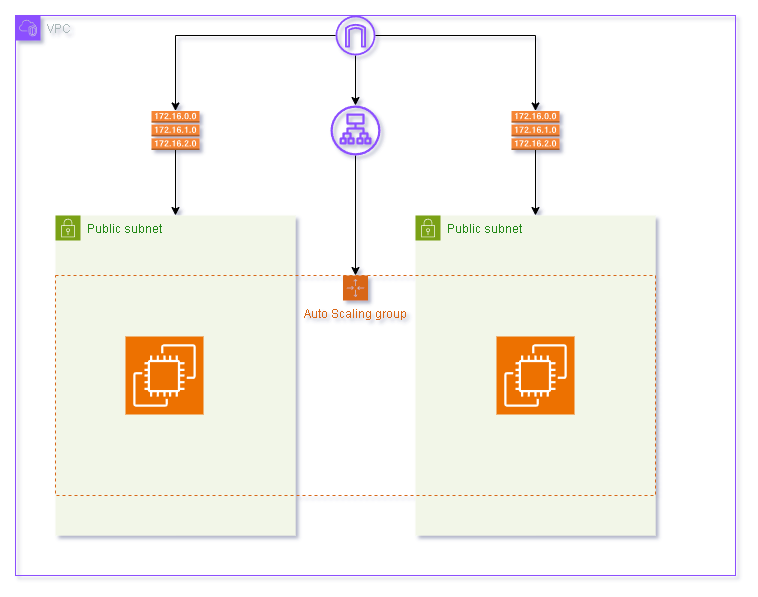

The diagram above was exported from draw.io. Its source (the exported page's mxGraphModel, read from the mxfile embedded in the PNG):
<mxGraphModel dx="1158" dy="682" grid="1" gridSize="10" guides="1" tooltips="1" connect="1" arrows="1" fold="1" page="1" pageScale="1" pageWidth="3300" pageHeight="4681" math="0" shadow="0">
  <root>
    <mxCell id="0" />
    <mxCell id="1" parent="0" />
    <mxCell id="GfwANSrjcOrZFnrP9txE-1" value="VPC" style="points=[[0,0],[0.25,0],[0.5,0],[0.75,0],[1,0],[1,0.25],[1,0.5],[1,0.75],[1,1],[0.75,1],[0.5,1],[0.25,1],[0,1],[0,0.75],[0,0.5],[0,0.25]];outlineConnect=0;gradientColor=none;html=1;whiteSpace=wrap;fontSize=12;fontStyle=0;container=1;pointerEvents=0;collapsible=0;recursiveResize=0;shape=mxgraph.aws4.group;grIcon=mxgraph.aws4.group_vpc2;strokeColor=#8C4FFF;fillColor=none;verticalAlign=top;align=left;spacingLeft=30;fontColor=#AAB7B8;dashed=0;" vertex="1" parent="1">
      <mxGeometry x="200" y="120" width="720" height="560" as="geometry" />
    </mxCell>
    <mxCell id="GfwANSrjcOrZFnrP9txE-2" value="Public subnet" style="points=[[0,0],[0.25,0],[0.5,0],[0.75,0],[1,0],[1,0.25],[1,0.5],[1,0.75],[1,1],[0.75,1],[0.5,1],[0.25,1],[0,1],[0,0.75],[0,0.5],[0,0.25]];outlineConnect=0;gradientColor=none;html=1;whiteSpace=wrap;fontSize=12;fontStyle=0;container=1;pointerEvents=0;collapsible=0;recursiveResize=0;shape=mxgraph.aws4.group;grIcon=mxgraph.aws4.group_security_group;grStroke=0;strokeColor=#7AA116;fillColor=#F2F6E8;verticalAlign=top;align=left;spacingLeft=30;fontColor=#248814;dashed=0;" vertex="1" parent="GfwANSrjcOrZFnrP9txE-1">
      <mxGeometry x="40" y="200" width="240" height="320" as="geometry" />
    </mxCell>
    <mxCell id="GfwANSrjcOrZFnrP9txE-3" value="Public subnet" style="points=[[0,0],[0.25,0],[0.5,0],[0.75,0],[1,0],[1,0.25],[1,0.5],[1,0.75],[1,1],[0.75,1],[0.5,1],[0.25,1],[0,1],[0,0.75],[0,0.5],[0,0.25]];outlineConnect=0;gradientColor=none;html=1;whiteSpace=wrap;fontSize=12;fontStyle=0;container=1;pointerEvents=0;collapsible=0;recursiveResize=0;shape=mxgraph.aws4.group;grIcon=mxgraph.aws4.group_security_group;grStroke=0;strokeColor=#7AA116;fillColor=#F2F6E8;verticalAlign=top;align=left;spacingLeft=30;fontColor=#248814;dashed=0;" vertex="1" parent="GfwANSrjcOrZFnrP9txE-1">
      <mxGeometry x="400" y="200" width="240" height="320" as="geometry" />
    </mxCell>
    <mxCell id="GfwANSrjcOrZFnrP9txE-9" value="" style="edgeStyle=orthogonalEdgeStyle;rounded=0;orthogonalLoop=1;jettySize=auto;html=1;" edge="1" parent="GfwANSrjcOrZFnrP9txE-1" source="GfwANSrjcOrZFnrP9txE-4" target="GfwANSrjcOrZFnrP9txE-7">
      <mxGeometry relative="1" as="geometry" />
    </mxCell>
    <mxCell id="GfwANSrjcOrZFnrP9txE-4" value="" style="sketch=0;outlineConnect=0;fontColor=#232F3E;gradientColor=none;fillColor=#8C4FFF;strokeColor=none;dashed=0;verticalLabelPosition=bottom;verticalAlign=top;align=center;html=1;fontSize=12;fontStyle=0;aspect=fixed;pointerEvents=1;shape=mxgraph.aws4.internet_gateway;" vertex="1" parent="GfwANSrjcOrZFnrP9txE-1">
      <mxGeometry x="320" width="40" height="40" as="geometry" />
    </mxCell>
    <mxCell id="GfwANSrjcOrZFnrP9txE-12" style="edgeStyle=orthogonalEdgeStyle;rounded=0;orthogonalLoop=1;jettySize=auto;html=1;entryX=0.5;entryY=0;entryDx=0;entryDy=0;" edge="1" parent="GfwANSrjcOrZFnrP9txE-1" source="GfwANSrjcOrZFnrP9txE-7" target="GfwANSrjcOrZFnrP9txE-11">
      <mxGeometry relative="1" as="geometry" />
    </mxCell>
    <mxCell id="GfwANSrjcOrZFnrP9txE-7" value="" style="sketch=0;outlineConnect=0;fontColor=#232F3E;gradientColor=none;fillColor=#8C4FFF;strokeColor=none;dashed=0;verticalLabelPosition=bottom;verticalAlign=top;align=center;html=1;fontSize=12;fontStyle=0;aspect=fixed;pointerEvents=1;shape=mxgraph.aws4.application_load_balancer;" vertex="1" parent="GfwANSrjcOrZFnrP9txE-1">
      <mxGeometry x="315" y="90" width="50" height="50" as="geometry" />
    </mxCell>
    <mxCell id="GfwANSrjcOrZFnrP9txE-11" value="Auto Scaling group" style="points=[[0,0],[0.25,0],[0.5,0],[0.75,0],[1,0],[1,0.25],[1,0.5],[1,0.75],[1,1],[0.75,1],[0.5,1],[0.25,1],[0,1],[0,0.75],[0,0.5],[0,0.25]];outlineConnect=0;gradientColor=none;html=1;whiteSpace=wrap;fontSize=12;fontStyle=0;container=1;pointerEvents=0;collapsible=0;recursiveResize=0;shape=mxgraph.aws4.groupCenter;grIcon=mxgraph.aws4.group_auto_scaling_group;grStroke=1;strokeColor=#D86613;fillColor=none;verticalAlign=top;align=center;fontColor=#D86613;dashed=1;spacingTop=25;" vertex="1" parent="GfwANSrjcOrZFnrP9txE-1">
      <mxGeometry x="40" y="260" width="600" height="220" as="geometry" />
    </mxCell>
    <mxCell id="GfwANSrjcOrZFnrP9txE-13" value="" style="sketch=0;points=[[0,0,0],[0.25,0,0],[0.5,0,0],[0.75,0,0],[1,0,0],[0,1,0],[0.25,1,0],[0.5,1,0],[0.75,1,0],[1,1,0],[0,0.25,0],[0,0.5,0],[0,0.75,0],[1,0.25,0],[1,0.5,0],[1,0.75,0]];outlineConnect=0;fontColor=#232F3E;fillColor=#ED7100;strokeColor=#ffffff;dashed=0;verticalLabelPosition=bottom;verticalAlign=top;align=center;html=1;fontSize=12;fontStyle=0;aspect=fixed;shape=mxgraph.aws4.resourceIcon;resIcon=mxgraph.aws4.ec2;" vertex="1" parent="GfwANSrjcOrZFnrP9txE-11">
      <mxGeometry x="70" y="61" width="78" height="78" as="geometry" />
    </mxCell>
    <mxCell id="GfwANSrjcOrZFnrP9txE-14" value="" style="sketch=0;points=[[0,0,0],[0.25,0,0],[0.5,0,0],[0.75,0,0],[1,0,0],[0,1,0],[0.25,1,0],[0.5,1,0],[0.75,1,0],[1,1,0],[0,0.25,0],[0,0.5,0],[0,0.75,0],[1,0.25,0],[1,0.5,0],[1,0.75,0]];outlineConnect=0;fontColor=#232F3E;fillColor=#ED7100;strokeColor=#ffffff;dashed=0;verticalLabelPosition=bottom;verticalAlign=top;align=center;html=1;fontSize=12;fontStyle=0;aspect=fixed;shape=mxgraph.aws4.resourceIcon;resIcon=mxgraph.aws4.ec2;" vertex="1" parent="GfwANSrjcOrZFnrP9txE-11">
      <mxGeometry x="441" y="61" width="78" height="78" as="geometry" />
    </mxCell>
    <mxCell id="GfwANSrjcOrZFnrP9txE-21" style="edgeStyle=orthogonalEdgeStyle;rounded=0;orthogonalLoop=1;jettySize=auto;html=1;entryX=0.5;entryY=0;entryDx=0;entryDy=0;" edge="1" parent="GfwANSrjcOrZFnrP9txE-1" source="GfwANSrjcOrZFnrP9txE-17" target="GfwANSrjcOrZFnrP9txE-2">
      <mxGeometry relative="1" as="geometry" />
    </mxCell>
    <mxCell id="GfwANSrjcOrZFnrP9txE-17" value="" style="outlineConnect=0;dashed=0;verticalLabelPosition=bottom;verticalAlign=top;align=center;html=1;shape=mxgraph.aws3.route_table;fillColor=#F58536;gradientColor=none;" vertex="1" parent="GfwANSrjcOrZFnrP9txE-1">
      <mxGeometry x="136" y="95.5" width="48" height="39" as="geometry" />
    </mxCell>
    <mxCell id="GfwANSrjcOrZFnrP9txE-22" style="edgeStyle=orthogonalEdgeStyle;rounded=0;orthogonalLoop=1;jettySize=auto;html=1;entryX=0.5;entryY=0;entryDx=0;entryDy=0;" edge="1" parent="GfwANSrjcOrZFnrP9txE-1" source="GfwANSrjcOrZFnrP9txE-18" target="GfwANSrjcOrZFnrP9txE-3">
      <mxGeometry relative="1" as="geometry" />
    </mxCell>
    <mxCell id="GfwANSrjcOrZFnrP9txE-18" value="" style="outlineConnect=0;dashed=0;verticalLabelPosition=bottom;verticalAlign=top;align=center;html=1;shape=mxgraph.aws3.route_table;fillColor=#F58536;gradientColor=none;" vertex="1" parent="GfwANSrjcOrZFnrP9txE-1">
      <mxGeometry x="496" y="95.5" width="48" height="39" as="geometry" />
    </mxCell>
    <mxCell id="GfwANSrjcOrZFnrP9txE-19" style="edgeStyle=orthogonalEdgeStyle;rounded=0;orthogonalLoop=1;jettySize=auto;html=1;entryX=0.5;entryY=0;entryDx=0;entryDy=0;entryPerimeter=0;" edge="1" parent="GfwANSrjcOrZFnrP9txE-1" source="GfwANSrjcOrZFnrP9txE-4" target="GfwANSrjcOrZFnrP9txE-17">
      <mxGeometry relative="1" as="geometry" />
    </mxCell>
    <mxCell id="GfwANSrjcOrZFnrP9txE-20" style="edgeStyle=orthogonalEdgeStyle;rounded=0;orthogonalLoop=1;jettySize=auto;html=1;entryX=0.5;entryY=0;entryDx=0;entryDy=0;entryPerimeter=0;" edge="1" parent="GfwANSrjcOrZFnrP9txE-1" source="GfwANSrjcOrZFnrP9txE-4" target="GfwANSrjcOrZFnrP9txE-18">
      <mxGeometry relative="1" as="geometry" />
    </mxCell>
  </root>
</mxGraphModel>